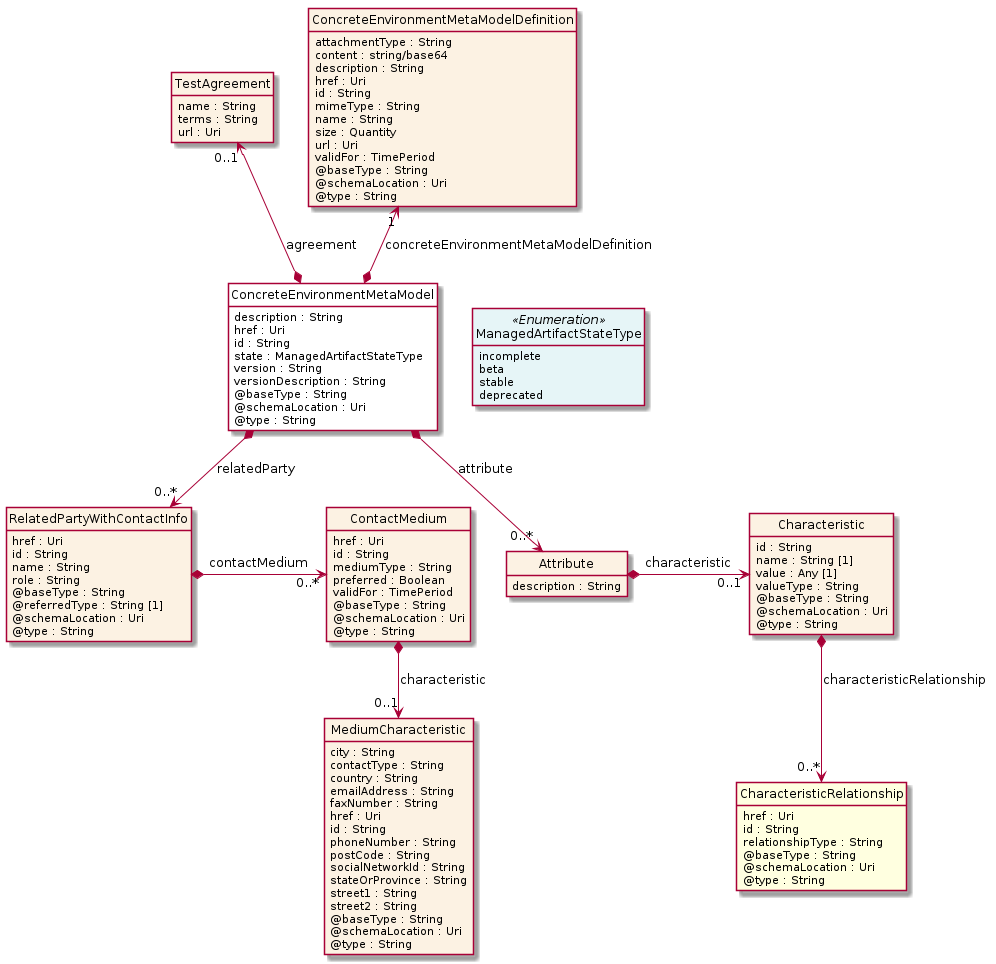

The diagram above was rendered by PlantUML. Its source (embedded in the PNG):
@startuml
hide circle
hide methods
hide stereotype
show <<Enumeration>> stereotype
skinparam class {
   BackgroundColor<<Enumeration>> #E6F5F7
   BackgroundColor<<Ref>> #FFFFE0
   BackgroundColor<<Pivot>> #FFFFFFF
   BackgroundColor<<SimpleType>> #E2F0DA
   BackgroundColor #FCF2E3
}

class ConcreteEnvironmentMetaModel <<Pivot>> {
    description : String
    href : Uri
    id : String
    state : ManagedArtifactStateType
    version : String
    versionDescription : String
    @baseType : String
    @schemaLocation : Uri
    @type : String
}

class TestAgreement  {
    name : String
    terms : String
    url : Uri
}

class ConcreteEnvironmentMetaModelDefinition  {
    attachmentType : String
    content : string/base64
    description : String
    href : Uri
    id : String
    mimeType : String
    name : String
    size : Quantity
    url : Uri
    validFor : TimePeriod
    @baseType : String
    @schemaLocation : Uri
    @type : String
}

class RelatedPartyWithContactInfo  {
    href : Uri
    id : String
    name : String
    role : String
    @baseType : String
    @referredType : String [1]
    @schemaLocation : Uri
    @type : String
}

class ContactMedium  {
    href : Uri
    id : String
    mediumType : String
    preferred : Boolean
    validFor : TimePeriod
    @baseType : String
    @schemaLocation : Uri
    @type : String
}

class MediumCharacteristic  {
    city : String
    contactType : String
    country : String
    emailAddress : String
    faxNumber : String
    href : Uri
    id : String
    phoneNumber : String
    postCode : String
    socialNetworkId : String
    stateOrProvince : String
    street1 : String
    street2 : String
    @baseType : String
    @schemaLocation : Uri
    @type : String
}

class Attribute  {
    description : String
}

class Characteristic  {
    id : String
    name : String [1]
    value : Any [1]
    valueType : String
    @baseType : String
    @schemaLocation : Uri
    @type : String
}

class CharacteristicRelationship  <<Ref>> {
    href : Uri
    id : String
    relationshipType : String
    @baseType : String
    @schemaLocation : Uri
    @type : String
}

class ManagedArtifactStateType <<Enumeration>> {
    incomplete
    beta
    stable
    deprecated
}

ConcreteEnvironmentMetaModel -right[hidden]-> ManagedArtifactStateType

TestAgreement "0..1" <--* ConcreteEnvironmentMetaModel : agreement

ConcreteEnvironmentMetaModelDefinition "1" <--* ConcreteEnvironmentMetaModel : concreteEnvironmentMetaModelDefinition

ConcreteEnvironmentMetaModel *-->  "0..*" Attribute : attribute

ConcreteEnvironmentMetaModel *-->  "0..*" RelatedPartyWithContactInfo : relatedParty

RelatedPartyWithContactInfo *-right-> "0..*" ContactMedium : contactMedium

ContactMedium *-->  "0..1" MediumCharacteristic : characteristic

Attribute *-right-> "0..1" Characteristic : characteristic

Characteristic *-->  "0..*" CharacteristicRelationship : characteristicRelationship

@enduml